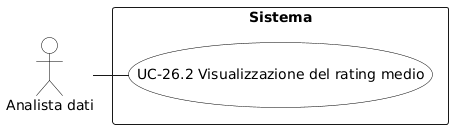

The diagram above was rendered by PlantUML. Its source (embedded in the PNG):
@startuml
skinparam backgroundColor white
skinparam actor {
  BackgroundColor white
  BorderColor black
  FontColor black
}
skinparam usecase {
  BackgroundColor white
  BorderColor black
  FontColor black
}
actor "Analista dati" as A

rectangle "Sistema" {
  (UC-26.2 Visualizzazione del rating medio)
}

A - (UC-26.2 Visualizzazione del rating medio)
@enduml